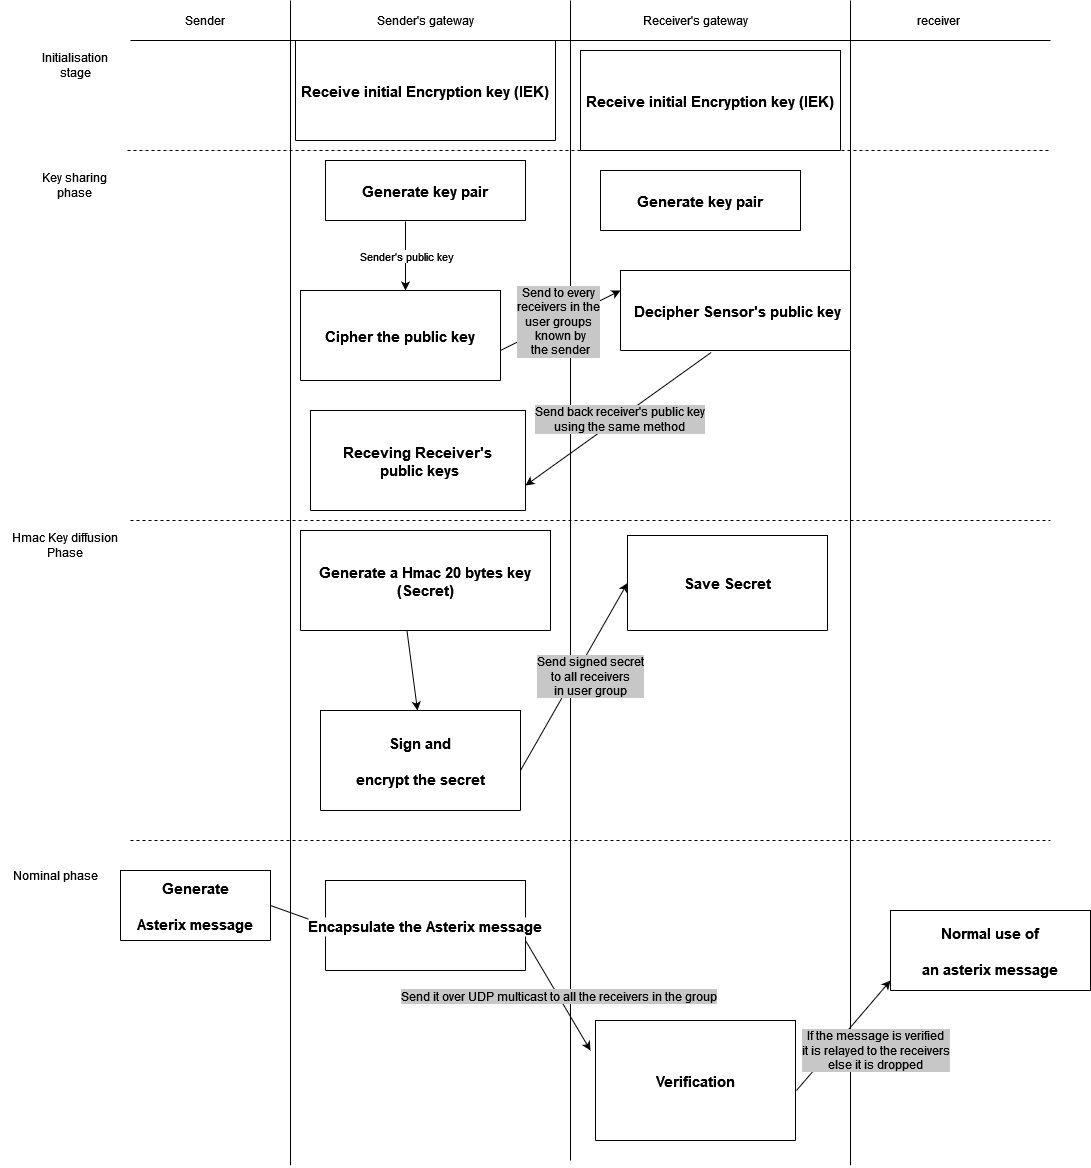

The diagram above was exported from draw.io. Its source (the exported page's mxGraphModel, read from the mxfile embedded in the PNG):
<mxGraphModel dx="2858" dy="1286" grid="1" gridSize="10" guides="1" tooltips="1" connect="1" arrows="1" fold="1" page="1" pageScale="1" pageWidth="827" pageHeight="1169" math="0" shadow="0">
  <root>
    <mxCell id="0" />
    <mxCell id="1" parent="0" />
    <mxCell id="gn23tS8rWiOjm6b6Y2Bl-1" value="" style="endArrow=none;html=1;rounded=0;" edge="1" parent="1">
      <mxGeometry width="50" height="50" relative="1" as="geometry">
        <mxPoint x="160" y="1164.7058823529412" as="sourcePoint" />
        <mxPoint x="160" as="targetPoint" />
      </mxGeometry>
    </mxCell>
    <mxCell id="gn23tS8rWiOjm6b6Y2Bl-2" value="" style="endArrow=none;html=1;rounded=0;" edge="1" parent="1">
      <mxGeometry width="50" height="50" relative="1" as="geometry">
        <mxPoint x="440" y="1160" as="sourcePoint" />
        <mxPoint x="440" as="targetPoint" />
      </mxGeometry>
    </mxCell>
    <mxCell id="gn23tS8rWiOjm6b6Y2Bl-3" value="" style="endArrow=none;html=1;rounded=0;" edge="1" parent="1">
      <mxGeometry width="50" height="50" relative="1" as="geometry">
        <mxPoint x="720" y="1164.7058823529412" as="sourcePoint" />
        <mxPoint x="720" as="targetPoint" />
      </mxGeometry>
    </mxCell>
    <mxCell id="gn23tS8rWiOjm6b6Y2Bl-4" value="" style="endArrow=none;html=1;rounded=0;entryX=1;entryY=1;entryDx=0;entryDy=0;" edge="1" parent="1" target="gn23tS8rWiOjm6b6Y2Bl-8">
      <mxGeometry width="50" height="50" relative="1" as="geometry">
        <mxPoint y="40" as="sourcePoint" />
        <mxPoint x="830" y="40" as="targetPoint" />
      </mxGeometry>
    </mxCell>
    <mxCell id="gn23tS8rWiOjm6b6Y2Bl-5" value="Sender" style="text;html=1;strokeColor=none;fillColor=none;align=center;verticalAlign=middle;whiteSpace=wrap;rounded=0;" vertex="1" parent="1">
      <mxGeometry x="10" width="130" height="40" as="geometry" />
    </mxCell>
    <mxCell id="gn23tS8rWiOjm6b6Y2Bl-6" value="Sender's gateway" style="text;html=1;strokeColor=none;fillColor=none;align=center;verticalAlign=middle;whiteSpace=wrap;rounded=0;" vertex="1" parent="1">
      <mxGeometry x="230" width="130" height="40" as="geometry" />
    </mxCell>
    <mxCell id="gn23tS8rWiOjm6b6Y2Bl-7" value="Receiver's gateway" style="text;html=1;strokeColor=none;fillColor=none;align=center;verticalAlign=middle;whiteSpace=wrap;rounded=0;" vertex="1" parent="1">
      <mxGeometry x="500" width="130" height="40" as="geometry" />
    </mxCell>
    <mxCell id="gn23tS8rWiOjm6b6Y2Bl-8" value="receiver" style="text;html=1;strokeColor=none;fillColor=none;align=center;verticalAlign=middle;whiteSpace=wrap;rounded=0;" vertex="1" parent="1">
      <mxGeometry x="697" width="223" height="40" as="geometry" />
    </mxCell>
    <mxCell id="gn23tS8rWiOjm6b6Y2Bl-9" value="Initialisation stage" style="text;html=1;strokeColor=none;fillColor=none;align=center;verticalAlign=middle;whiteSpace=wrap;rounded=0;" vertex="1" parent="1">
      <mxGeometry x="-90" y="50" width="70" height="30" as="geometry" />
    </mxCell>
    <mxCell id="gn23tS8rWiOjm6b6Y2Bl-10" value="" style="endArrow=none;dashed=1;html=1;rounded=0;" edge="1" parent="1">
      <mxGeometry width="50" height="50" relative="1" as="geometry">
        <mxPoint x="-3" y="150" as="sourcePoint" />
        <mxPoint x="920" y="150" as="targetPoint" />
      </mxGeometry>
    </mxCell>
    <mxCell id="gn23tS8rWiOjm6b6Y2Bl-11" value="Receive initial Encryption key (IEK)" style="swimlane;startSize=100;fontSize=15;" vertex="1" parent="1">
      <mxGeometry x="165" y="40" width="260" height="100" as="geometry" />
    </mxCell>
    <mxCell id="gn23tS8rWiOjm6b6Y2Bl-15" value="Receive initial Encryption key (IEK)" style="swimlane;startSize=100;fontSize=15;" vertex="1" parent="1">
      <mxGeometry x="450" y="50" width="260" height="100" as="geometry" />
    </mxCell>
    <mxCell id="gn23tS8rWiOjm6b6Y2Bl-18" value="&lt;div style=&quot;font-size: 12px;&quot;&gt;&lt;font style=&quot;font-size: 12px;&quot;&gt;Key sharing&lt;br&gt;&lt;/font&gt;&lt;/div&gt;&lt;div style=&quot;font-size: 12px;&quot;&gt;&lt;font style=&quot;font-size: 12px;&quot;&gt;phase&lt;br&gt;&lt;/font&gt;&lt;/div&gt;" style="text;html=1;strokeColor=none;fillColor=none;align=center;verticalAlign=middle;whiteSpace=wrap;rounded=0;fontSize=11;" vertex="1" parent="1">
      <mxGeometry x="-90" y="170" width="70" height="30" as="geometry" />
    </mxCell>
    <mxCell id="gn23tS8rWiOjm6b6Y2Bl-26" value="Generate key pair" style="swimlane;fontSize=15;startSize=60;" vertex="1" parent="1">
      <mxGeometry x="195" y="160" width="200" height="60" as="geometry" />
    </mxCell>
    <mxCell id="gn23tS8rWiOjm6b6Y2Bl-28" value="" style="endArrow=classic;html=1;rounded=0;fontSize=11;exitX=0.4;exitY=1.033;exitDx=0;exitDy=0;exitPerimeter=0;" edge="1" parent="1">
      <mxGeometry relative="1" as="geometry">
        <mxPoint x="275" y="220.98999999999978" as="sourcePoint" />
        <mxPoint x="275" y="290" as="targetPoint" />
      </mxGeometry>
    </mxCell>
    <mxCell id="gn23tS8rWiOjm6b6Y2Bl-29" value="Sender's public key" style="edgeLabel;resizable=0;html=1;align=center;verticalAlign=middle;fontSize=11;" connectable="0" vertex="1" parent="gn23tS8rWiOjm6b6Y2Bl-28">
      <mxGeometry relative="1" as="geometry" />
    </mxCell>
    <mxCell id="gn23tS8rWiOjm6b6Y2Bl-30" value="Cipher the public key" style="swimlane;fontSize=15;startSize=90;" vertex="1" parent="1">
      <mxGeometry x="170" y="290" width="200" height="90" as="geometry" />
    </mxCell>
    <mxCell id="gn23tS8rWiOjm6b6Y2Bl-37" value="" style="endArrow=classic;html=1;rounded=0;fontSize=11;exitX=1;exitY=0.5;exitDx=0;exitDy=0;entryX=0;entryY=0.25;entryDx=0;entryDy=0;" edge="1" parent="1" target="gn23tS8rWiOjm6b6Y2Bl-44">
      <mxGeometry relative="1" as="geometry">
        <mxPoint x="370" y="349.9999999999998" as="sourcePoint" />
        <mxPoint x="480" y="290" as="targetPoint" />
      </mxGeometry>
    </mxCell>
    <mxCell id="gn23tS8rWiOjm6b6Y2Bl-38" value="&lt;div style=&quot;font-size: 12px;&quot;&gt;&lt;font style=&quot;font-size: 12px;&quot;&gt;Send to every&lt;/font&gt;&lt;/div&gt;&lt;div style=&quot;font-size: 12px;&quot;&gt;&lt;font style=&quot;font-size: 12px;&quot;&gt;receivers in the &lt;br&gt;&lt;/font&gt;&lt;/div&gt;&lt;div style=&quot;font-size: 12px;&quot;&gt;&lt;font style=&quot;font-size: 12px;&quot;&gt;user group&lt;/font&gt;&lt;font style=&quot;font-size: 12px;&quot;&gt;s&lt;br&gt;&lt;/font&gt;&lt;/div&gt;&lt;div style=&quot;font-size: 12px;&quot;&gt;&lt;font style=&quot;font-size: 12px;&quot;&gt;&amp;nbsp;known by&lt;/font&gt;&lt;/div&gt;&lt;div style=&quot;font-size: 12px;&quot;&gt;&lt;font style=&quot;font-size: 12px;&quot;&gt;&amp;nbsp;the sender&lt;/font&gt;&lt;/div&gt;" style="edgeLabel;resizable=0;html=1;align=center;verticalAlign=middle;fontSize=11;labelBackgroundColor=#C7C7C7;" connectable="0" vertex="1" parent="gn23tS8rWiOjm6b6Y2Bl-37">
      <mxGeometry relative="1" as="geometry">
        <mxPoint x="-3" as="offset" />
      </mxGeometry>
    </mxCell>
    <mxCell id="gn23tS8rWiOjm6b6Y2Bl-39" value="Generate key pair" style="swimlane;fontSize=15;startSize=60;" vertex="1" parent="1">
      <mxGeometry x="470" y="170" width="200" height="60" as="geometry" />
    </mxCell>
    <mxCell id="gn23tS8rWiOjm6b6Y2Bl-44" value=" Decipher Sensor's public key" style="swimlane;labelBackgroundColor=#FFFFFF;fontSize=15;align=center;startSize=80;" vertex="1" parent="1">
      <mxGeometry x="490" y="270" width="230" height="80" as="geometry" />
    </mxCell>
    <mxCell id="gn23tS8rWiOjm6b6Y2Bl-48" value="Receving Receiver's&#10; public keys" style="swimlane;labelBackgroundColor=#FFFFFF;fontSize=15;startSize=100;" vertex="1" parent="1">
      <mxGeometry x="180" y="410" width="215" height="100" as="geometry" />
    </mxCell>
    <mxCell id="gn23tS8rWiOjm6b6Y2Bl-54" value="" style="endArrow=classic;html=1;rounded=0;fontSize=12;exitX=0.454;exitY=1.031;exitDx=0;exitDy=0;exitPerimeter=0;entryX=1;entryY=0.75;entryDx=0;entryDy=0;" edge="1" parent="1" target="gn23tS8rWiOjm6b6Y2Bl-48">
      <mxGeometry relative="1" as="geometry">
        <mxPoint x="580.7999999999997" y="351.8599999999997" as="sourcePoint" />
        <mxPoint x="400" y="500" as="targetPoint" />
      </mxGeometry>
    </mxCell>
    <mxCell id="gn23tS8rWiOjm6b6Y2Bl-55" value="&lt;div&gt;Send back receiver's public key &lt;br&gt;&lt;/div&gt;&lt;div&gt;using the same method&lt;/div&gt;" style="edgeLabel;resizable=0;html=1;align=center;verticalAlign=middle;labelBackgroundColor=#C7C7C7;fontSize=12;" connectable="0" vertex="1" parent="gn23tS8rWiOjm6b6Y2Bl-54">
      <mxGeometry relative="1" as="geometry" />
    </mxCell>
    <mxCell id="gn23tS8rWiOjm6b6Y2Bl-57" value="" style="endArrow=none;dashed=1;html=1;rounded=0;fontSize=12;" edge="1" parent="1">
      <mxGeometry width="50" height="50" relative="1" as="geometry">
        <mxPoint y="520" as="sourcePoint" />
        <mxPoint x="920" y="520" as="targetPoint" />
      </mxGeometry>
    </mxCell>
    <mxCell id="gn23tS8rWiOjm6b6Y2Bl-59" value="&lt;div&gt;&lt;span style=&quot;&quot;&gt;Hmac Key diffusion Phase&lt;/span&gt;&lt;/div&gt;" style="text;html=1;strokeColor=none;fillColor=none;align=center;verticalAlign=middle;whiteSpace=wrap;rounded=0;labelBackgroundColor=#FFFFFF;fontSize=12;" vertex="1" parent="1">
      <mxGeometry x="-120" y="530" width="110" height="30" as="geometry" />
    </mxCell>
    <mxCell id="gn23tS8rWiOjm6b6Y2Bl-60" value="Generate a Hmac 20 bytes key&#10;(Secret)" style="swimlane;labelBackgroundColor=#FFFFFF;fontSize=15;startSize=100;" vertex="1" parent="1">
      <mxGeometry x="170" y="530" width="250" height="100" as="geometry" />
    </mxCell>
    <mxCell id="gn23tS8rWiOjm6b6Y2Bl-62" value="" style="endArrow=classic;html=1;rounded=0;fontSize=12;" edge="1" parent="1">
      <mxGeometry relative="1" as="geometry">
        <mxPoint x="276.4545454545455" y="629.9999999999998" as="sourcePoint" />
        <mxPoint x="287" y="710" as="targetPoint" />
      </mxGeometry>
    </mxCell>
    <mxCell id="gn23tS8rWiOjm6b6Y2Bl-68" value="Sign and &#10;&#10;encrypt the secret" style="swimlane;labelBackgroundColor=#FFFFFF;fontSize=15;startSize=100;" vertex="1" parent="1">
      <mxGeometry x="190" y="710" width="200" height="100" as="geometry" />
    </mxCell>
    <mxCell id="gn23tS8rWiOjm6b6Y2Bl-71" value="" style="endArrow=classic;html=1;rounded=0;fontSize=12;entryX=0;entryY=0.5;entryDx=0;entryDy=0;" edge="1" parent="1" target="gn23tS8rWiOjm6b6Y2Bl-73">
      <mxGeometry relative="1" as="geometry">
        <mxPoint x="390" y="770" as="sourcePoint" />
        <mxPoint x="490" y="660" as="targetPoint" />
      </mxGeometry>
    </mxCell>
    <mxCell id="gn23tS8rWiOjm6b6Y2Bl-72" value="&lt;div&gt;Send signed secret&lt;/div&gt;&lt;div&gt;to all receivers &lt;br&gt;&lt;/div&gt;&lt;div&gt;in user group&lt;br&gt;&lt;/div&gt;" style="edgeLabel;resizable=0;html=1;align=center;verticalAlign=middle;labelBackgroundColor=#C7C7C7;fontSize=12;" connectable="0" vertex="1" parent="gn23tS8rWiOjm6b6Y2Bl-71">
      <mxGeometry relative="1" as="geometry">
        <mxPoint x="15" as="offset" />
      </mxGeometry>
    </mxCell>
    <mxCell id="gn23tS8rWiOjm6b6Y2Bl-73" value="Save Secret" style="swimlane;labelBackgroundColor=#FFFFFF;fontSize=15;startSize=95;" vertex="1" parent="1">
      <mxGeometry x="497" y="535" width="200" height="95" as="geometry" />
    </mxCell>
    <mxCell id="gn23tS8rWiOjm6b6Y2Bl-75" value="" style="endArrow=none;dashed=1;html=1;rounded=0;fontSize=12;" edge="1" parent="1">
      <mxGeometry width="50" height="50" relative="1" as="geometry">
        <mxPoint y="840" as="sourcePoint" />
        <mxPoint x="920" y="840" as="targetPoint" />
      </mxGeometry>
    </mxCell>
    <mxCell id="gn23tS8rWiOjm6b6Y2Bl-77" value="Nominal phase" style="text;html=1;strokeColor=none;fillColor=none;align=center;verticalAlign=middle;whiteSpace=wrap;rounded=0;labelBackgroundColor=#FFFFFF;fontSize=12;" vertex="1" parent="1">
      <mxGeometry x="-130" y="860" width="110" height="30" as="geometry" />
    </mxCell>
    <mxCell id="gn23tS8rWiOjm6b6Y2Bl-78" value="Generate &#10;&#10;Asterix message" style="swimlane;labelBackgroundColor=#FFFFFF;fontSize=15;startSize=70;" vertex="1" collapsed="1" parent="1">
      <mxGeometry x="-10" y="870" width="150" height="70" as="geometry">
        <mxRectangle x="-10" y="870" width="160" height="30" as="alternateBounds" />
      </mxGeometry>
    </mxCell>
    <mxCell id="gn23tS8rWiOjm6b6Y2Bl-79" value="" style="endArrow=classic;html=1;rounded=0;fontSize=12;exitX=1;exitY=0.5;exitDx=0;exitDy=0;entryX=0;entryY=0.25;entryDx=0;entryDy=0;" edge="1" parent="1" source="gn23tS8rWiOjm6b6Y2Bl-78">
      <mxGeometry relative="1" as="geometry">
        <mxPoint x="60" y="920" as="sourcePoint" />
        <mxPoint x="196" y="925" as="targetPoint" />
      </mxGeometry>
    </mxCell>
    <mxCell id="gn23tS8rWiOjm6b6Y2Bl-81" value="Encapsulate the Asterix message" style="swimlane;labelBackgroundColor=#FFFFFF;fontSize=15;startSize=90;" vertex="1" parent="1">
      <mxGeometry x="195" y="880" width="200" height="90" as="geometry" />
    </mxCell>
    <mxCell id="gn23tS8rWiOjm6b6Y2Bl-83" value="" style="endArrow=classic;html=1;rounded=0;fontSize=12;exitX=1;exitY=0.5;exitDx=0;exitDy=0;" edge="1" parent="1">
      <mxGeometry relative="1" as="geometry">
        <mxPoint x="395" y="940" as="sourcePoint" />
        <mxPoint x="460" y="1050" as="targetPoint" />
      </mxGeometry>
    </mxCell>
    <mxCell id="gn23tS8rWiOjm6b6Y2Bl-84" value="Send it over UDP multicast to all the receivers in the group" style="edgeLabel;resizable=0;html=1;align=center;verticalAlign=middle;labelBackgroundColor=#C7C7C7;fontSize=12;" connectable="0" vertex="1" parent="gn23tS8rWiOjm6b6Y2Bl-83">
      <mxGeometry relative="1" as="geometry" />
    </mxCell>
    <mxCell id="gn23tS8rWiOjm6b6Y2Bl-85" value="Verification" style="swimlane;labelBackgroundColor=#FFFFFF;fontSize=15;startSize=130;" vertex="1" parent="1">
      <mxGeometry x="465" y="1020" width="200" height="120" as="geometry" />
    </mxCell>
    <mxCell id="gn23tS8rWiOjm6b6Y2Bl-92" value="" style="endArrow=classic;html=1;rounded=0;fontSize=12;exitX=1;exitY=0.5;exitDx=0;exitDy=0;" edge="1" parent="1">
      <mxGeometry relative="1" as="geometry">
        <mxPoint x="666" y="1090" as="sourcePoint" />
        <mxPoint x="760" y="980" as="targetPoint" />
      </mxGeometry>
    </mxCell>
    <mxCell id="gn23tS8rWiOjm6b6Y2Bl-93" value="&lt;div&gt;If the message is verified&lt;/div&gt;&lt;div&gt;it is relayed to the receivers&lt;/div&gt;&lt;div&gt;else it is dropped&lt;br&gt;&lt;/div&gt;" style="edgeLabel;resizable=0;html=1;align=center;verticalAlign=middle;labelBackgroundColor=#C7C7C7;fontSize=12;" connectable="0" vertex="1" parent="gn23tS8rWiOjm6b6Y2Bl-92">
      <mxGeometry relative="1" as="geometry">
        <mxPoint x="31" y="15" as="offset" />
      </mxGeometry>
    </mxCell>
    <mxCell id="gn23tS8rWiOjm6b6Y2Bl-94" value="Normal use of &#10;&#10;an asterix message" style="swimlane;labelBackgroundColor=#FFFFFF;fontSize=15;startSize=80;" vertex="1" parent="1">
      <mxGeometry x="760" y="910" width="200" height="80" as="geometry" />
    </mxCell>
  </root>
</mxGraphModel>